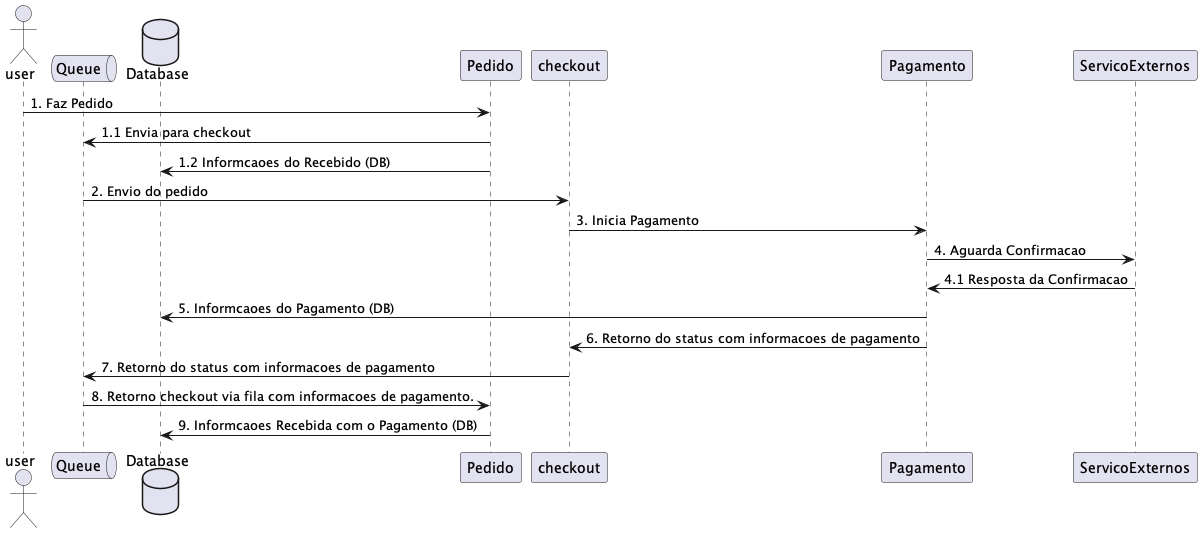

The diagram above was rendered by PlantUML. Its source (embedded in the PNG):
@startuml
actor       user        as user
queue       Queue       as fila
database    Database    as basedata

user -> Pedido: 1. Faz Pedido
Pedido -> fila: 1.1 Envia para checkout
Pedido -> basedata: 1.2 Informcaoes do Recebido (DB)
fila -> checkout: 2. Envio do pedido
checkout -> Pagamento : 3. Inicia Pagamento
Pagamento -> ServicoExternos: 4. Aguarda Confirmacao
Pagamento <- ServicoExternos: 4.1 Resposta da Confirmacao
Pagamento -> basedata: 5. Informcaoes do Pagamento (DB)
checkout <- Pagamento : 6. Retorno do status com informacoes de pagamento 
fila <- checkout: 7. Retorno do status com informacoes de pagamento 
Pedido <- fila: 8. Retorno checkout via fila com informacoes de pagamento. 
Pedido -> basedata: 9. Informcaoes Recebida com o Pagamento (DB)

@enduml